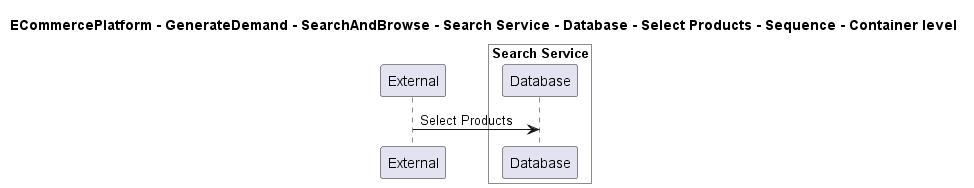

The diagram above was rendered by PlantUML. Its source (embedded in the PNG):
@startuml

title ECommercePlatform - GenerateDemand - SearchAndBrowse - Search Service - Database - Select Products - Sequence - Container level

participant "External" as C4InterFlow.SoftwareSystems.ExternalSystem

box "Search Service" #White
    participant "Database" as ECommercePlatform.GenerateDemand.SearchAndBrowse.SoftwareSystems.SearchService.Containers.Database
end box


C4InterFlow.SoftwareSystems.ExternalSystem -> ECommercePlatform.GenerateDemand.SearchAndBrowse.SoftwareSystems.SearchService.Containers.Database : Select Products


@enduml